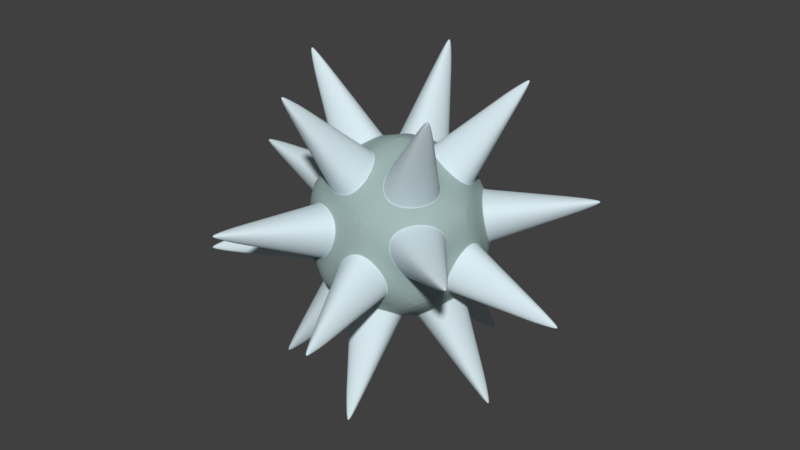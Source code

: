# Source: spikeball.blend  (saved by Blender 2.78.0; exported with 4.5.12 LTS)
import bpy
from mathutils import Matrix  # noqa: F401  (used for matrix-valued properties, if any)

bpy.ops.wm.read_factory_settings(use_empty=True)
scene = bpy.context.scene
scene.name = 'Scene'

# ---- collections
col_collection_1 = bpy.data.collections.new('Collection 1'); scene.collection.children.link(col_collection_1)

# ---- materials (node trees are filled in below, after node groups)
mat_material_003 = bpy.data.materials.new('Material.003')
mat_material_003.alpha_threshold = 0.0
mat_material_003.use_transparent_shadow = False
mat_material_003.diffuse_color = (0.344, 0.4575, 0.4446, 1.0)
mat_material_003.roughness = 0.5
mat_material_004 = bpy.data.materials.new('Material.004')
mat_material_004.alpha_threshold = 0.0
mat_material_004.use_transparent_shadow = False
mat_material_004.diffuse_color = (0.6788, 0.8058, 0.855, 1.0)
mat_material_004.roughness = 0.5

# ---- material node trees

# ---- world
world_world = bpy.data.worlds.new('World'); scene.world = world_world
world_world.color = (0.05088, 0.05088, 0.05088)
world_world.use_sun_shadow = False
world_world.sun_shadow_jitter_overblur = 0.0
world_world.cycles.sampling_method = 'MANUAL'

# ---- meshes
me_icosphere_004 = bpy.data.meshes.new('Icosphere.004')
me_icosphere_004.from_pydata([(0.0, 0.0, -1.0), (0.7236, -0.5257, -0.4472), (-0.2764, -0.8506, -0.4472), (-0.8944, 0.0, -0.4472), (-0.2764, 0.8506, -0.4472), (0.7236, 0.5257, -0.4472), (0.2764, -0.8506, 0.4472), (-0.7236, -0.5257, 0.4472), (-0.7236, 0.5257, 0.4472), (0.2764, 0.8506, 0.4472), (0.8944, 0.0, 0.4472), (0.0, 0.0, 1.0), (0.02667, -0.08208, -0.9717), (0.6481, -0.5335, -0.497), (-0.2107, -0.8126, -0.497), (0.7077, -0.4515, -0.497), (0.08631, 0.0, -0.9717), (0.7077, 0.4515, -0.497), (-0.06982, -0.05073, -0.9717), (-0.3072, -0.7812, -0.497), (-0.8379, -0.05073, -0.497), (-0.06982, 0.05073, -0.9717), (-0.8379, 0.05073, -0.497), (-0.3072, 0.7812, -0.497), (0.02667, 0.08208, -0.9717), (-0.2107, 0.8126, -0.497), (0.6481, 0.5335, -0.497), (0.761, -0.4515, -0.4107), (0.761, 0.4515, -0.4107), (0.9077, 0.0, 0.3574), (-0.1942, -0.8633, -0.4107), (0.6645, -0.5843, -0.4107), (0.2805, -0.8633, 0.3574), (-0.8811, -0.08208, -0.4107), (-0.3503, -0.8126, -0.4107), (-0.7344, -0.5335, 0.3574), (-0.3503, 0.8126, -0.4107), (-0.8811, 0.08208, -0.4107), (-0.7344, 0.5335, 0.3574), (0.6645, 0.5843, -0.4107), (-0.1942, 0.8633, -0.4107), (0.2805, 0.8633, 0.3574), (0.7344, -0.5335, -0.3574), (0.8811, -0.08208, 0.4107), (0.3503, -0.8126, 0.4107), (-0.2805, -0.8633, -0.3574), (0.1942, -0.8633, 0.4107), (-0.6645, -0.5843, 0.4107), (-0.9077, 0.0, -0.3574), (-0.761, -0.4515, 0.4107), (-0.761, 0.4515, 0.4107), (-0.2805, 0.8633, -0.3574), (-0.6645, 0.5843, 0.4107), (0.1942, 0.8633, 0.4107), (0.7344, 0.5335, -0.3574), (0.3503, 0.8126, 0.4107), (0.8811, 0.08208, 0.4107), (0.3072, -0.7812, 0.497), (0.8379, -0.05073, 0.497), (0.06982, -0.05073, 0.9717), (-0.6481, -0.5335, 0.497), (0.2107, -0.8126, 0.497), (-0.02667, -0.08208, 0.9717), (-0.7077, 0.4515, 0.497), (-0.7077, -0.4515, 0.497), (-0.08631, 0.0, 0.9717), (0.2107, 0.8126, 0.497), (-0.6481, 0.5335, 0.497), (-0.02667, 0.08208, 0.9717), (0.8379, 0.05073, 0.497), (0.3072, 0.7812, 0.497), (0.06982, 0.05073, 0.9717), (0.6481, -0.5335, -0.497), (0.02667, -0.08208, -0.9717), (-0.2107, -0.8126, -0.497), (0.08631, 0.0, -0.9717), (0.7077, -0.4515, -0.497), (0.7077, 0.4515, -0.497), (-0.3072, -0.7812, -0.497), (-0.06982, -0.05073, -0.9717), (-0.8379, -0.05073, -0.497), (-0.8379, 0.05073, -0.497), (-0.06982, 0.05073, -0.9717), (-0.3072, 0.7812, -0.497), (-0.2107, 0.8126, -0.497), (0.02667, 0.08208, -0.9717), (0.6481, 0.5335, -0.497), (0.761, 0.4515, -0.4107), (0.761, -0.4515, -0.4107), (0.9077, 0.0, 0.3574), (0.6645, -0.5843, -0.4107), (-0.1942, -0.8633, -0.4107), (0.2805, -0.8633, 0.3574), (-0.3503, -0.8126, -0.4107), (-0.8811, -0.08208, -0.4107), (-0.7344, -0.5335, 0.3574), (-0.8811, 0.08208, -0.4107), (-0.3503, 0.8126, -0.4107), (-0.7344, 0.5335, 0.3574), (-0.1942, 0.8633, -0.4107), (0.6645, 0.5843, -0.4107), (0.2805, 0.8633, 0.3574), (0.8811, -0.08208, 0.4107), (0.7344, -0.5335, -0.3574), (0.3503, -0.8126, 0.4107), (0.1942, -0.8633, 0.4107), (-0.2805, -0.8633, -0.3574), (-0.6645, -0.5843, 0.4107), (-0.761, -0.4515, 0.4107), (-0.9077, 0.0, -0.3574), (-0.761, 0.4515, 0.4107), (-0.6645, 0.5843, 0.4107), (-0.2805, 0.8633, -0.3574), (0.1942, 0.8633, 0.4107), (0.3503, 0.8126, 0.4107), (0.7344, 0.5335, -0.3574), (0.8811, 0.08208, 0.4107), (0.8379, -0.05073, 0.497), (0.3072, -0.7812, 0.497), (0.06982, -0.05073, 0.9717), (0.2107, -0.8126, 0.497), (-0.6481, -0.5335, 0.497), (-0.02667, -0.08208, 0.9717), (-0.7077, -0.4515, 0.497), (-0.7077, 0.4515, 0.497), (-0.08631, 0.0, 0.9717), (-0.6481, 0.5335, 0.497), (0.2107, 0.8126, 0.497), (-0.02667, 0.08208, 0.9717), (0.3072, 0.7812, 0.497), (0.8379, 0.05073, 0.497), (0.06982, 0.05073, 0.9717), (0.375, -1.133, -1.556), (0.366, -1.126, -1.563), (0.3625, -1.137, -1.556), (1.184, 3.952e-06, -1.563), (1.193, -0.006529, -1.556), (1.193, 0.006537, -1.556), (-0.9615, -0.7067, -1.556), (-0.9581, -0.6961, -1.563), (-0.9692, -0.6961, -1.556), (-0.9692, 0.6961, -1.556), (-0.9581, 0.6961, -1.563), (-0.9615, 0.7067, -1.556), (0.3625, 1.137, -1.556), (0.366, 1.126, -1.563), (0.375, 1.133, -1.556), (1.925, 0.006537, -0.3715), (1.925, -0.006529, -0.3715), (1.927, 3.952e-06, -0.3604), (0.6011, -1.829, -0.3715), (0.5887, -1.833, -0.3715), (0.5956, -1.833, -0.3604), (-1.554, -1.137, -0.3715), (-1.561, -1.126, -0.3715), (-1.559, -1.133, -0.3604), (-1.561, 1.126, -0.3715), (-1.554, 1.137, -0.3715), (-1.559, 1.133, -0.3604), (0.5887, 1.833, -0.3715), (0.6011, 1.829, -0.3715), (0.5956, 1.833, -0.3604), (1.561, -1.126, 0.3715), (1.559, -1.133, 0.3604), (1.554, -1.137, 0.3715), (-0.5887, -1.833, 0.3715), (-0.5956, -1.833, 0.3604), (-0.6011, -1.829, 0.3715), (-1.925, -0.006529, 0.3715), (-1.927, 3.952e-06, 0.3604), (-1.925, 0.006537, 0.3715), (-0.6011, 1.829, 0.3715), (-0.5956, 1.833, 0.3604), (-0.5887, 1.833, 0.3715), (1.554, 1.137, 0.3715), (1.559, 1.133, 0.3604), (1.561, 1.126, 0.3715), (0.9692, -0.6961, 1.556), (0.9615, -0.7067, 1.556), (0.9581, -0.6961, 1.563), (-0.3625, -1.137, 1.556), (-0.375, -1.133, 1.556), (-0.366, -1.126, 1.563), (-1.193, -0.005579, 1.559), (-1.193, 0.007487, 1.559), (-1.184, 0.0009544, 1.566), (-0.375, 1.133, 1.556), (-0.3625, 1.137, 1.556), (-0.366, 1.126, 1.563), (0.9615, 0.7067, 1.556), (0.9692, 0.6961, 1.556), (0.9581, 0.6961, 1.563)], [], [(80, 79, 139, 140), (105, 107, 167, 165), (78, 80, 140, 138), (106, 105, 165, 166), (131, 130, 190, 191), (79, 78, 138, 139), (104, 103, 163, 164), (129, 131, 191, 189), (77, 76, 136, 137), (102, 104, 164, 162), (130, 129, 189, 190), (75, 77, 137, 135), (103, 102, 162, 163), (128, 127, 187, 188), (76, 75, 135, 136), (101, 100, 160, 161), (126, 128, 188, 186), (74, 73, 133, 134), (99, 101, 161, 159), (127, 126, 186, 187), (51, 52, 111, 112), (1, 13, 12, 0), (2, 14, 13, 1), (0, 12, 14, 2), (65, 63, 124, 125), (0, 16, 15, 1), (5, 17, 16, 0), (1, 15, 17, 5), (25, 26, 86, 84), (2, 19, 18, 0), (3, 20, 19, 2), (0, 18, 20, 3), (64, 65, 125, 123), (3, 22, 21, 0), (4, 23, 22, 3), (0, 21, 23, 4), (24, 25, 84, 85), (4, 25, 24, 0), (5, 26, 25, 4), (0, 24, 26, 5), (38, 36, 97, 98), (5, 28, 27, 1), (10, 29, 28, 5), (1, 27, 29, 10), (63, 64, 123, 124), (1, 31, 30, 2), (6, 32, 31, 1), (2, 30, 32, 6), (37, 38, 98, 96), (2, 34, 33, 3), (7, 35, 34, 2), (3, 33, 35, 7), (36, 37, 96, 97), (3, 37, 36, 4), (8, 38, 37, 3), (4, 36, 38, 8), (50, 48, 109, 110), (4, 40, 39, 5), (9, 41, 40, 4), (5, 39, 41, 9), (49, 50, 110, 108), (10, 43, 42, 1), (6, 44, 43, 10), (1, 42, 44, 6), (23, 21, 82, 83), (6, 46, 45, 2), (7, 47, 46, 6), (2, 45, 47, 7), (48, 49, 108, 109), (7, 49, 48, 3), (8, 50, 49, 7), (3, 48, 50, 8), (62, 60, 121, 122), (8, 52, 51, 4), (9, 53, 52, 8), (4, 51, 53, 9), (22, 23, 83, 81), (9, 55, 54, 5), (10, 56, 55, 9), (5, 54, 56, 10), (61, 62, 122, 120), (10, 58, 57, 6), (11, 59, 58, 10), (6, 57, 59, 11), (21, 22, 81, 82), (6, 61, 60, 7), (11, 62, 61, 6), (7, 60, 62, 11), (35, 33, 94, 95), (7, 64, 63, 8), (11, 65, 64, 7), (8, 63, 65, 11), (60, 61, 120, 121), (8, 67, 66, 9), (11, 68, 67, 8), (9, 66, 68, 11), (34, 35, 95, 93), (9, 70, 69, 10), (11, 71, 70, 9), (10, 69, 71, 11), (26, 24, 85, 86), (12, 13, 72, 73), (52, 53, 113, 111), (13, 14, 74, 72), (53, 51, 112, 113), (39, 40, 99, 100), (14, 12, 73, 74), (40, 41, 101, 99), (66, 67, 126, 127), (41, 39, 100, 101), (27, 28, 87, 88), (67, 68, 128, 126), (28, 29, 89, 87), (68, 66, 127, 128), (54, 55, 114, 115), (29, 27, 88, 89), (15, 16, 75, 76), (55, 56, 116, 114), (16, 17, 77, 75), (56, 54, 115, 116), (42, 43, 102, 103), (17, 15, 76, 77), (43, 44, 104, 102), (69, 70, 129, 130), (44, 42, 103, 104), (30, 31, 90, 91), (70, 71, 131, 129), (31, 32, 92, 90), (71, 69, 130, 131), (57, 58, 117, 118), (32, 30, 91, 92), (18, 19, 78, 79), (58, 59, 119, 117), (19, 20, 80, 78), (59, 57, 118, 119), (45, 46, 105, 106), (20, 18, 79, 80), (46, 47, 107, 105), (47, 45, 106, 107), (33, 34, 93, 94), (190, 189, 191), (187, 186, 188), (184, 183, 185), (181, 180, 182), (178, 177, 179), (175, 174, 176), (172, 171, 173), (169, 168, 170), (166, 165, 167), (163, 162, 164), (160, 159, 161), (157, 156, 158), (154, 153, 155), (151, 150, 152), (148, 147, 149), (145, 144, 146), (142, 141, 143), (139, 138, 140), (136, 135, 137), (133, 132, 134), (107, 106, 166, 167), (82, 81, 141, 142), (109, 108, 168, 169), (81, 83, 143, 141), (108, 110, 170, 168), (83, 82, 142, 143), (110, 109, 169, 170), (85, 84, 144, 145), (112, 111, 171, 172), (84, 86, 146, 144), (111, 113, 173, 171), (86, 85, 145, 146), (113, 112, 172, 173), (88, 87, 147, 148), (115, 114, 174, 175), (87, 89, 149, 147), (114, 116, 176, 174), (89, 88, 148, 149), (116, 115, 175, 176), (91, 90, 150, 151), (118, 117, 177, 178), (90, 92, 152, 150), (117, 119, 179, 177), (92, 91, 151, 152), (119, 118, 178, 179), (94, 93, 153, 154), (121, 120, 180, 181), (93, 95, 155, 153), (120, 122, 182, 180), (95, 94, 154, 155), (122, 121, 181, 182), (97, 96, 156, 157), (124, 123, 183, 184), (96, 98, 158, 156), (123, 125, 185, 183), (98, 97, 157, 158), (73, 72, 132, 133), (125, 124, 184, 185), (100, 99, 159, 160), (72, 74, 134, 132)])
me_icosphere_004.polygons.foreach_set('material_index', [1, 1, 1, 1, 1, 1, 1, 1, 1, 1, 1, 1, 1, 1, 1, 1, 1, 1, 1, 1, 1, 0, 0, 0, 1, 0, 0, 0, 1, 0, 0, 0, 1, 0, 0, 0, 1, 0, 0, 0, 1, 0, 0, 0, 1, 0, 0, 0, 1, 0, 0, 0, 1, 0, 0, 0, 1, 0, 0, 0, 1, 0, 0, 0, 1, 0, 0, 0, 1, 0, 0, 0, 1, 0, 0, 0, 1, 0, 0, 0, 1, 0, 0, 0, 1, 0, 0, 0, 1, 0, 0, 0, 1, 0, 0, 0, 1, 0, 0, 0, 1, 1, 1, 1, 1, 1, 1, 1, 1, 1, 1, 1, 1, 1, 1, 1, 1, 1, 1, 1, 1, 1, 1, 1, 1, 1, 1, 1, 1, 1, 1, 1, 1, 1, 1, 1, 1, 1, 1, 1, 1, 1, 1, 1, 1, 1, 1, 1, 1, 1, 1, 1, 1, 1, 1, 1, 1, 1, 1, 1, 1, 1, 1, 1, 1, 1, 1, 1, 1, 1, 1, 1, 1, 1, 1, 1, 1, 1, 1, 1, 1, 1, 1, 1, 1, 1, 1, 1, 1, 1, 1, 1, 1, 1, 1, 1, 1, 1, 1, 1])
me_icosphere_004.materials.append(mat_material_003)
me_icosphere_004.materials.append(mat_material_004)
me_icosphere_004.use_remesh_preserve_volume = False
me_icosphere_004.use_remesh_preserve_attributes = False
me_icosphere_004.use_mirror_vertex_groups = False
me_icosphere_004.update()

# ---- objects
ob_spikeball = bpy.data.objects.new('spikeball', me_icosphere_004)

# ---- transforms, parenting, visibility, modifiers, constraints
ob_spikeball.location = (0.05763, 2.0, 1.164)
ob_spikeball.rotation_euler = (0.0, 0.0, -0.0528)
ob_spikeball.scale = (0.3715, 0.3715, 0.3715)
ob_spikeball.lineart.crease_threshold = 0.0
_m = ob_spikeball.modifiers.new('Subsurf', 'SUBSURF')
_m.uv_smooth = 'PRESERVE_CORNERS'
_m.levels = 4
_m.render_levels = 4
_m.show_only_control_edges = False

# ---- collection membership
col_collection_1.objects.link(ob_spikeball)

# ---- scene / render settings (as saved in the file)
scene.frame_start = 1; scene.frame_end = 120; scene.frame_set(0)
scene.render.engine = 'BLENDER_EEVEE_NEXT'
scene.render.resolution_percentage = 50
scene.render.dither_intensity = 0.0
scene.cycles.use_denoising = False
scene.cycles.samples = 128
scene.cycles.sampling_pattern = 'TABULATED_SOBOL'
scene.cycles.light_sampling_threshold = 0.0
scene.cycles.use_adaptive_sampling = False
scene.cycles.use_light_tree = False
scene.cycles.blur_glossy = 0.0
scene.cycles.sample_clamp_indirect = 0.0
scene.view_settings.view_transform = 'Standard'
bpy.context.view_layer.update()

# ---- added for rendering (the .blend has no active camera and no usable light): camera, sun
cam_auto = bpy.data.cameras.new('AutoCamera')
cam_auto.lens = 50.0
cam_auto.sensor_width = 36.0
cam_auto.clip_end = 1000.0
ob_auto_camera = bpy.data.objects.new('AutoCamera', cam_auto)
scene.collection.objects.link(ob_auto_camera)
ob_auto_camera.location = (2.26014, -0.643009, 2.92708)
ob_auto_camera.rotation_euler = (1.09748, -7.21219e-08, 0.694738)
scene.camera = ob_auto_camera
light_auto_sun = bpy.data.lights.new('AutoSun', 'SUN')
light_auto_sun.energy = 3.0
light_auto_sun.angle = 0.0523599
ob_auto_sun = bpy.data.objects.new('AutoSun', light_auto_sun)
scene.collection.objects.link(ob_auto_sun)
ob_auto_sun.rotation_euler = (0.872665, 0.174533, 0.523599)
bpy.context.view_layer.update()
